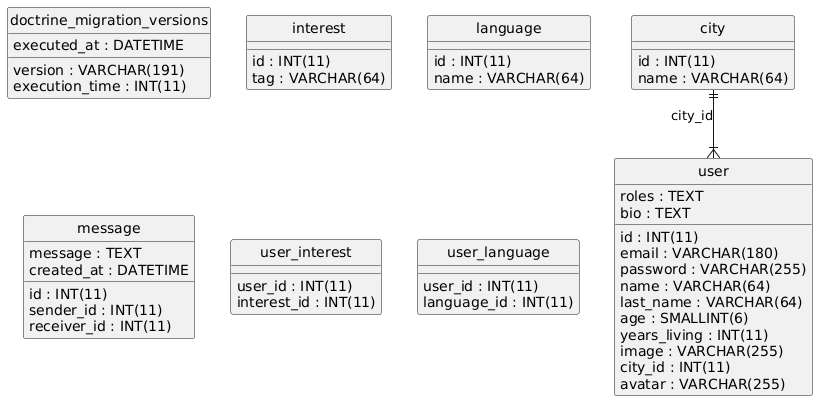

The diagram above was rendered by PlantUML. Its source (embedded in the PNG):
@startuml
hide circle
skinparam linetype ortho

entity "city" as city {
  id : INT(11)
  name : VARCHAR(64)
}

entity "doctrine_migration_versions" as doctrine_migration_versions {
  version : VARCHAR(191)
  executed_at : DATETIME
  execution_time : INT(11)
}

entity "interest" as interest {
  id : INT(11)
  tag : VARCHAR(64)
}

entity "language" as language {
  id : INT(11)
  name : VARCHAR(64)
}

entity "message" as message {
  id : INT(11)
  sender_id : INT(11)
  receiver_id : INT(11)
  message : TEXT
  created_at : DATETIME
}

entity "user" as user {
  id : INT(11)
  email : VARCHAR(180)
  roles : TEXT
  password : VARCHAR(255)
  name : VARCHAR(64)
  last_name : VARCHAR(64)
  age : SMALLINT(6)
  bio : TEXT
  years_living : INT(11)
  image : VARCHAR(255)
  city_id : INT(11)
  avatar : VARCHAR(255)
}

entity "user_interest" as user_interest {
  user_id : INT(11)
  interest_id : INT(11)
}

entity "user_language" as user_language {
  user_id : INT(11)
  language_id : INT(11)
}

city ||--|{ user : "city_id"
@enduml